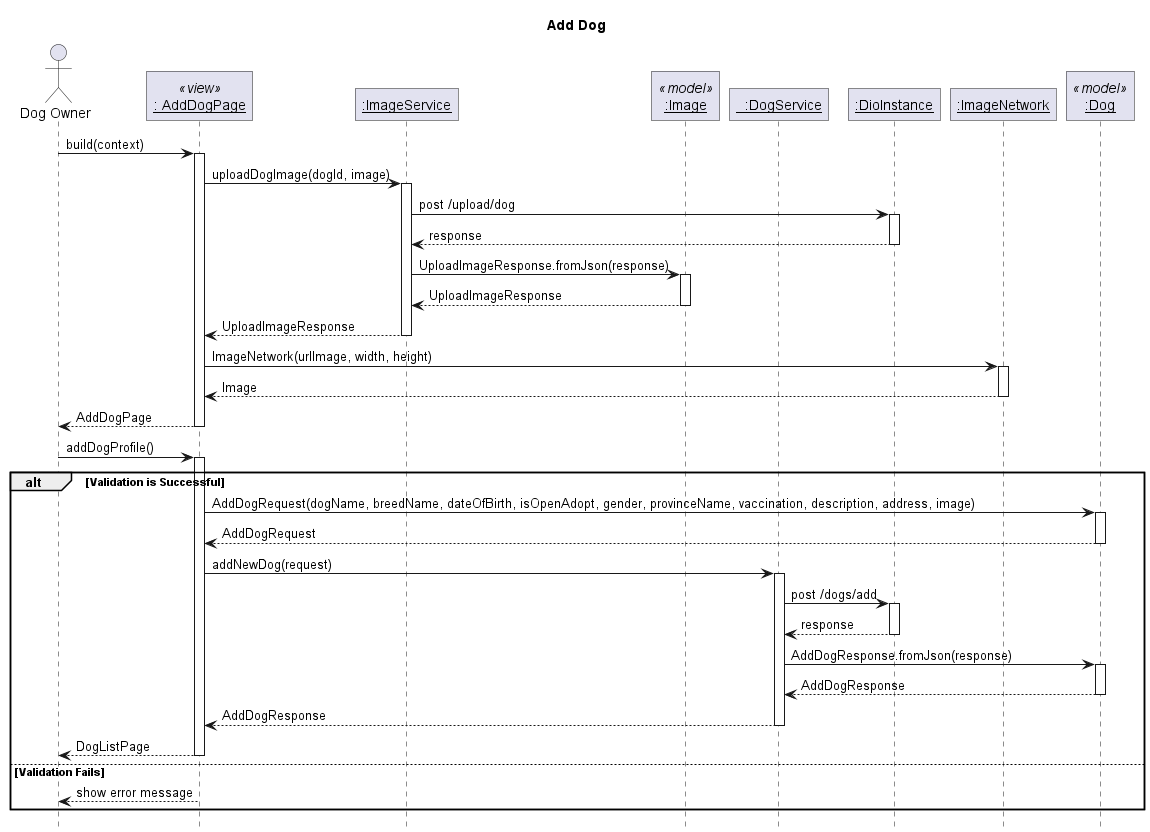

The diagram above was rendered by PlantUML. Its source (embedded in the PNG):
@startuml Add Dog
' Global param
title Add Dog
autoactivate on

' Global style configuration
skinparam RoundCorner 0
hide footbox

' Sequence participant configuration
actor "Dog Owner" as User
participant "__: AddDogPage__" as Page <<view>>
participant "__:ImageService__" as ImageService
participant "__:Image__" as ImageModel <<model>>
participant "___:DogService__" as DogService
participant "__:DioInstance__" as Dio
participant "__:ImageNetwork__" as Image
participant "__:Dog__" as DogModel <<model>>


' Sequence diagram
User -> Page: build(context)
Page -> ImageService: uploadDogImage(dogId, image)
ImageService -> Dio : post /upload/dog
ImageService <-- Dio : response
ImageService -> ImageModel: UploadImageResponse.fromJson(response)
ImageService <-- ImageModel: UploadImageResponse
Page <-- ImageService: UploadImageResponse
Page -> Image : ImageNetwork(urlImage, width, height)
Page <-- Image : Image
User <-- Page: AddDogPage
User -> Page : addDogProfile()
alt Validation is Successful
Page -> DogModel: AddDogRequest(dogName, breedName, dateOfBirth, isOpenAdopt, gender, provinceName, vaccination, description, address, image)
Page <-- DogModel: AddDogRequest
Page -> DogService: addNewDog(request)
DogService -> Dio : post /dogs/add
DogService <-- Dio : response
DogService -> DogModel: AddDogResponse.fromJson(response)
DogService <-- DogModel: AddDogResponse
Page <-- DogService: AddDogResponse
User <-- Page: DogListPage
else Validation Fails
User <-- Page: show error message
end




@enduml